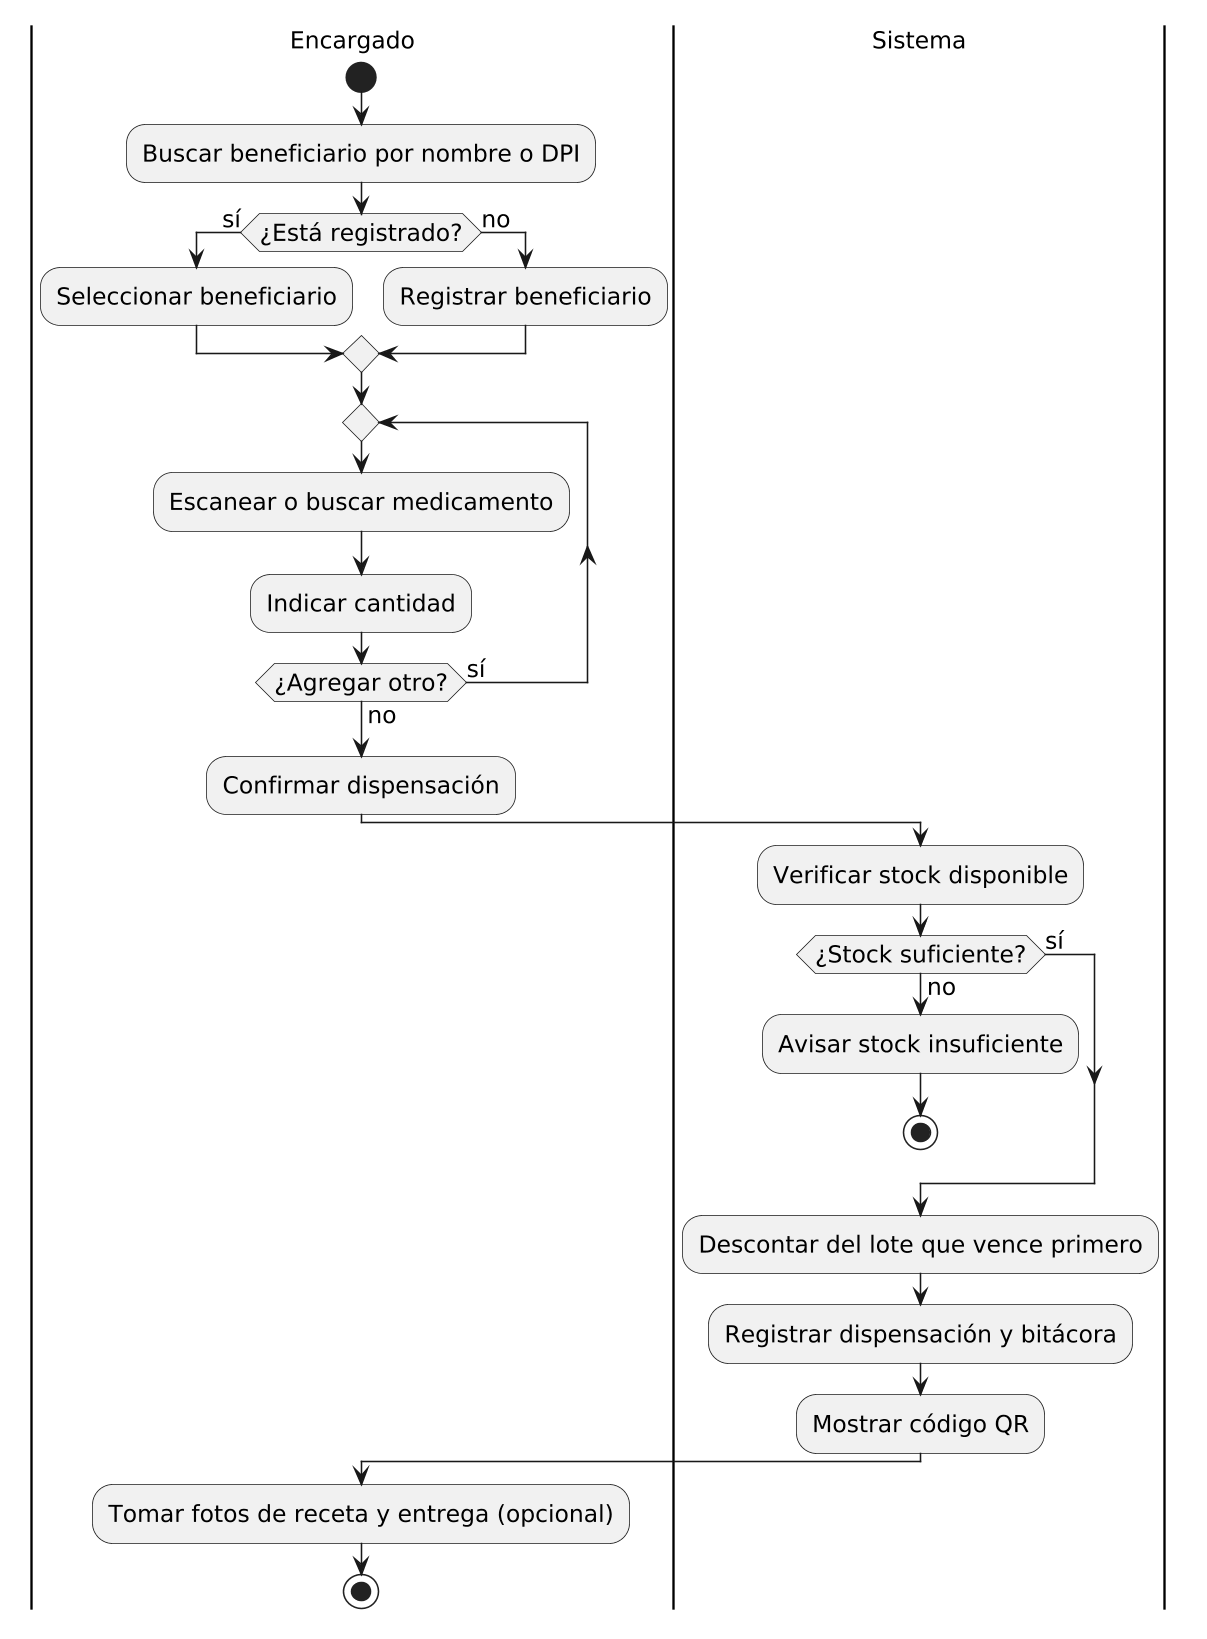

The diagram above was rendered by PlantUML. Its source (embedded in the PNG):
@startuml v2_actividad_dispensacion
' Versión 2 (documento final): flujo de alto nivel de la dispensación.
' Fuente: 05_actividad_dispensar.puml y 05_actividad_captura_evidencia.puml;
' código: frontend/src/pages/Dispensacion.tsx, backend/src/services/dispensacion.service.ts.
skinparam monochrome true
skinparam shadowing false
skinparam backgroundColor #FFFFFF
skinparam defaultFontName Arial
skinparam defaultFontSize 15
skinparam dpi 150

|Encargado|
start
:Buscar beneficiario por nombre o DPI;
if (¿Está registrado?) then (sí)
  :Seleccionar beneficiario;
else (no)
  :Registrar beneficiario;
endif
repeat
  :Escanear o buscar medicamento;
  :Indicar cantidad;
repeat while (¿Agregar otro?) is (sí) not (no)
:Confirmar dispensación;
|Sistema|
:Verificar stock disponible;
if (¿Stock suficiente?) then (no)
  :Avisar stock insuficiente;
  stop
else (sí)
endif
:Descontar del lote que vence primero;
:Registrar dispensación y bitácora;
:Mostrar código QR;
|Encargado|
:Tomar fotos de receta y entrega (opcional);
stop
@enduml